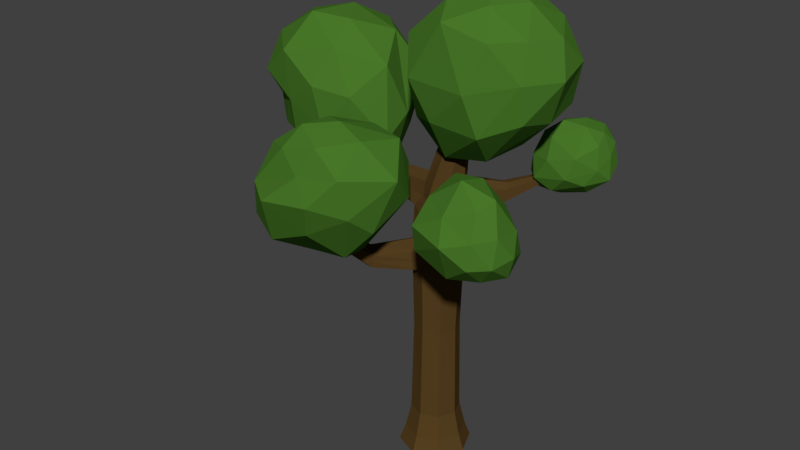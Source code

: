 # Source: tree.blend  (saved by Blender 2.77.0; exported with 4.5.12 LTS)
import bpy
from mathutils import Matrix  # noqa: F401  (used for matrix-valued properties, if any)

bpy.ops.wm.read_factory_settings(use_empty=True)
scene = bpy.context.scene
scene.name = 'Scene'

# ---- collections
col_collection_1 = bpy.data.collections.new('Collection 1'); scene.collection.children.link(col_collection_1)

# ---- materials (node trees are filled in below, after node groups)
mat_material_001 = bpy.data.materials.new('Material.001')
mat_material_001.alpha_threshold = 0.0
mat_material_001.diffuse_color = (0.1424, 0.06846, 0.01865, 1.0)
mat_material_001.roughness = 0.5
mat_leaves = bpy.data.materials.new('leaves')
mat_leaves.alpha_threshold = 0.0
mat_leaves.diffuse_color = (0.05338, 0.4869, 0.05069, 1.0)
mat_leaves.roughness = 0.5

# ---- material node trees
mat_material_001.use_nodes = True; mat_material_001.node_tree.nodes.clear()
_N = mat_material_001.node_tree.nodes; _L = mat_material_001.node_tree.links
n0 = _N.new('ShaderNodeOutputMaterial'); n0.name = 'Material Output'; n0.location = (300, 300)
n1 = _N.new('ShaderNodeBsdfDiffuse'); n1.name = 'Diffuse BSDF'; n1.location = (10, 300)
n1.inputs[0].default_value = (0.09463, 0.05222, 0.01506, 1.0)
_L.new(n1.outputs[0], n0.inputs[0])
n0.is_active_output = True
mat_leaves.use_nodes = True; mat_leaves.node_tree.nodes.clear()
_N = mat_leaves.node_tree.nodes; _L = mat_leaves.node_tree.links
n0 = _N.new('ShaderNodeOutputMaterial'); n0.name = 'Material Output'; n0.location = (300, 300)
n1 = _N.new('ShaderNodeBsdfDiffuse'); n1.name = 'Diffuse BSDF'; n1.location = (10, 300)
n1.inputs[0].default_value = (0.06541, 0.1845, 0.02203, 1.0)
_L.new(n1.outputs[0], n0.inputs[0])
n0.is_active_output = True

# ---- world
world_world = bpy.data.worlds.new('World'); scene.world = world_world
world_world.color = (0.05088, 0.05088, 0.05088)
world_world.use_sun_shadow = False
world_world.sun_shadow_jitter_overblur = 0.0
world_world.cycles.sampling_method = 'MANUAL'

# ---- meshes
me_cylinder_004 = bpy.data.meshes.new('Cylinder.004')
me_cylinder_004.from_pydata([(0.4386, 3.614, -0.09041), (1.46, 4.449, 0.2997), (0.3585, 4.338, 0.6855), (-0.2536, 4.401, -0.08896), (0.3679, 4.499, -0.9669), (1.459, 4.424, -0.8106), (1.113, 5.477, 0.6277), (-0.04473, 5.383, 0.6006), (-0.06633, 5.398, -0.644), (0.94, 5.454, -0.9402), (1.62, 5.431, -0.2385), (0.6996, 5.984, -0.1252), (0.3333, 3.747, 0.3195), (0.8759, 3.791, 0.1788), (1.04, 4.274, 0.6404), (1.533, 4.349, -0.2077), (1.005, 3.862, -0.4327), (0.05811, 3.813, -0.06027), (-0.1035, 4.21, 0.3632), (0.4066, 3.946, -0.5749), (-0.03126, 4.371, -0.6025), (0.9545, 4.343, -0.9858), (1.8, 4.986, -0.04525), (1.661, 5.06, -0.6662), (0.9182, 4.85, 0.8067), (1.474, 4.974, 0.3972), (-0.3035, 4.848, 0.2588), (0.0665, 4.873, 0.7564), (0.06949, 4.951, -0.9273), (-0.2938, 4.951, -0.4273), (1.27, 4.97, -1.034), (0.6573, 4.951, -1.118), (1.443, 5.477, 0.254), (0.5257, 5.642, 0.7213), (-0.1516, 5.406, 0.01379), (0.3992, 5.519, -0.9055), (1.35, 5.567, -0.6664), (0.9214, 5.818, 0.3141), (1.218, 5.818, -0.1289), (0.3063, 5.805, 0.304), (0.2368, 5.844, -0.4055), (0.8352, 5.933, -0.5509), (-1.002, 3.142, -0.2743), (-0.6454, 3.718, 0.2995), (-1.489, 3.332, 0.586), (-2.047, 3.166, -0.2281), (-1.858, 3.997, -0.9161), (-0.7333, 4.419, -0.6149), (-1.554, 4.381, 0.7708), (-2.221, 3.973, 0.5568), (-2.65, 4.211, -0.3265), (-2.016, 4.96, -0.7505), (-1.437, 5.176, 0.1229), (-2.557, 4.842, 0.2933), (-1.136, 3.126, 0.1817), (-0.8214, 3.254, -0.02219), (-1.043, 3.508, 0.5043), (-0.6207, 3.992, -0.08665), (-0.8431, 3.693, -0.4146), (-1.381, 3.16, -0.1757), (-1.407, 3.107, 0.4412), (-1.418, 3.527, -0.6282), (-2.086, 3.63, -0.6562), (-1.183, 4.136, -0.9284), (-0.7356, 4.695, 0.1914), (-1.033, 5.004, -0.3373), (-1.432, 3.758, 0.7132), (-1.034, 4.303, 0.6135), (-2.45, 3.554, 0.3762), (-2.029, 3.593, 0.6203), (-2.414, 4.151, -0.7499), (-2.485, 3.67, -0.282), (-1.535, 4.97, -0.8059), (-1.947, 4.622, -0.9414), (-1.398, 4.875, 0.4878), (-2.048, 4.056, 0.6816), (-2.768, 4.069, 0.1564), (-2.502, 4.682, -0.5942), (-1.771, 5.234, -0.3434), (-2.101, 4.759, 0.7178), (-1.946, 5.225, 0.2979), (-2.558, 4.371, 0.6036), (-2.868, 4.484, -0.03287), (-2.479, 5.046, -0.2864), (0.9682, 3.126, -0.8716), (1.644, 3.275, -0.9384), (1.193, 3.592, -0.7228), (0.8269, 3.6, -1.064), (0.9951, 3.289, -1.48), (1.481, 3.022, -1.413), (1.751, 3.825, -1.058), (1.219, 4.073, -1.025), (1.036, 3.811, -1.567), (1.447, 3.516, -1.728), (1.841, 3.491, -1.43), (1.567, 3.957, -1.509), (1.008, 3.293, -0.7269), (1.235, 3.143, -0.8088), (1.473, 3.387, -0.7378), (1.584, 3.107, -1.133), (1.22, 3.004, -1.095), (0.8465, 3.304, -0.9037), (0.9177, 3.589, -0.8209), (0.9537, 3.155, -1.167), (0.8453, 3.42, -1.282), (1.218, 3.079, -1.458), (1.856, 3.319, -1.234), (1.721, 3.246, -1.519), (1.561, 3.674, -0.8136), (1.773, 3.493, -1.033), (0.9467, 3.859, -1.029), (1.185, 3.885, -0.8263), (0.9628, 3.545, -1.576), (0.8744, 3.745, -1.353), (1.479, 3.229, -1.648), (1.194, 3.356, -1.669), (1.843, 3.661, -1.226), (1.541, 4.055, -1.05), (1.094, 3.98, -1.283), (1.228, 3.684, -1.72), (1.69, 3.517, -1.646), (1.693, 3.934, -1.279), (1.76, 3.763, -1.476), (1.418, 4.081, -1.269), (1.295, 3.958, -1.585), (1.555, 3.81, -1.682), (0.6667, 2.74, 0.5479), (1.317, 2.642, 0.9586), (0.7556, 2.727, 1.052), (0.5863, 3.108, 0.7449), (0.8625, 3.2, 0.4163), (1.304, 2.835, 0.4181), (1.596, 3.06, 1.545), (0.7765, 3.393, 1.529), (0.9514, 3.919, 0.9137), (1.535, 3.603, 0.6952), (1.93, 3.145, 1.047), (1.595, 3.761, 1.372), (0.6608, 2.7, 0.7184), (0.828, 2.635, 0.6611), (1.043, 2.581, 1.026), (1.272, 2.679, 0.6753), (0.8838, 2.746, 0.4621), (0.6001, 2.853, 0.6047), (0.5513, 2.886, 0.8783), (0.7358, 2.907, 0.4434), (0.671, 3.191, 0.5407), (1.042, 2.996, 0.3395), (1.816, 2.818, 0.9862), (1.762, 3.001, 0.6497), (1.203, 2.761, 1.393), (1.59, 2.78, 1.233), (0.5271, 3.242, 1.105), (0.7014, 2.98, 1.389), (0.8801, 3.576, 0.6087), (0.6565, 3.575, 0.8416), (1.463, 3.159, 0.419), (1.12, 3.374, 0.4225), (1.827, 3.073, 1.346), (1.283, 3.31, 1.667), (0.8061, 3.692, 1.243), (1.281, 3.907, 0.8059), (1.818, 3.398, 0.8463), (1.627, 3.412, 1.507), (1.831, 3.446, 1.263), (1.207, 3.626, 1.511), (1.256, 4.015, 1.212), (1.695, 3.861, 1.132), (-0.6747, 2.245, 0.9076), (0.149, 3.065, 1.517), (-0.8439, 2.534, 1.576), (-1.226, 2.476, 1.236), (-1.009, 3.441, 0.8467), (0.02201, 3.725, 0.6713), (-0.3002, 3.531, 2.23), (-1.499, 2.997, 1.924), (-1.358, 3.597, 1.423), (-0.8184, 4.297, 1.225), (-0.0373, 4.243, 1.503), (-0.9919, 4.035, 1.898), (-0.6514, 2.288, 0.8529), (-0.5812, 2.35, 0.8746), (-0.3147, 2.575, 1.536), (0.3037, 3.428, 1.008), (-0.3087, 3.031, 0.7946), (-0.6558, 2.292, 0.851), (-1.041, 2.373, 1.31), (-0.8677, 2.866, 0.7199), (-1.095, 2.837, 0.9771), (-0.5535, 3.608, 0.6712), (0.4146, 3.796, 1.359), (0.08042, 4.136, 0.9189), (-0.4682, 3.057, 2.068), (0.06517, 3.355, 1.881), (-1.377, 2.63, 1.625), (-1.175, 2.734, 1.982), (-1.203, 3.517, 1.121), (-1.381, 2.963, 1.331), (-0.422, 4.182, 0.8272), (-0.9157, 4.018, 0.9384), (0.008888, 3.901, 1.991), (-1.061, 3.414, 2.237), (-1.559, 3.189, 1.594), (-1.126, 4.086, 1.282), (-0.4848, 4.358, 1.386), (-0.63, 3.789, 2.043), (-0.4602, 4.162, 1.866), (-1.442, 3.487, 1.976), (-1.344, 3.971, 1.696), (-0.8674, 4.309, 1.653), (-1.99e-08, -1.0, -0.5257), (-0.01703, 2.688, -0.3572), (0.3717, -1.0, -0.3717), (0.2503, 2.675, -0.253), (0.5257, -1.0, 6.316e-08), (0.3415, 2.7, -0.01729), (0.3717, -1.0, 0.3717), (0.2347, 2.813, 0.2268), (-6.586e-08, -1.0, 0.5257), (-0.02745, 2.754, 0.3341), (-0.3717, -1.0, 0.3717), (-0.2248, 2.881, 0.2429), (-0.5257, -1.0, 3.391e-08), (-0.3013, 2.738, -0.006385), (-0.3717, -1.0, -0.3717), (-0.2212, 2.825, -0.2554), (0.979, 4.853, -0.05602), (1.013, 4.833, -0.03961), (1.027, 4.824, -1.844e-07), (1.013, 4.833, 0.03961), (0.979, 4.853, 0.05602), (0.9451, 4.874, 0.03961), (0.931, 4.882, -1.823e-07), (0.9451, 4.874, -0.03961), (0.0597, 3.883, 0.006201), (0.1082, 3.849, -0.1395), (0.3737, 3.742, -0.1428), (0.4351, 3.731, 0.001499), (0.2565, 3.824, 0.2089), (0.1211, 3.873, 0.1505), (0.2383, 3.791, -0.2012), (0.3866, 3.765, 0.1471), (-3.273e-08, -0.405, -0.3558), (0.2516, -0.405, -0.2516), (0.3558, -0.405, 2.845e-08), (0.2516, -0.405, 0.2516), (-6.384e-08, -0.405, 0.3558), (-0.2516, -0.405, 0.2516), (-0.3558, -0.405, 8.659e-09), (-0.2516, -0.405, -0.2516), (-0.09119, 3.222, -0.2013), (0.3959, 3.214, -0.0006735), (-0.08688, 3.243, 0.1898), (0.08951, 3.236, -0.2822), (0.3185, 3.248, 0.1955), (-0.1548, 3.31, -0.006286), (0.3088, 3.275, -0.1976), (0.1052, 3.298, 0.2734), (-1.869, 3.429, 0.04327), (-1.885, 3.418, 0.007446), (-1.869, 3.429, -0.02927), (-1.832, 3.514, -0.02383), (-1.832, 3.515, 0.03349), (-1.846, 3.527, 0.005462), (-0.7693, 2.929, 0.08945), (-0.8346, 2.835, -0.0635), (-0.6801, 3.182, 0.06019), (-0.7694, 2.924, -0.2308), (-0.6696, 3.154, -0.2027), (-0.7234, 3.243, -0.09832), (0.002, 2.391, -0.3543), (0.2503, 2.38, -0.2534), (0.3394, 2.39, -0.01737), (0.2294, 2.338, 0.2267), (-0.01093, 2.435, 0.3378), (-0.2529, 2.429, 0.2496), (-0.3487, 2.345, 0.002756), (-0.2521, 2.406, -0.2495), (1.162, 3.217, 0.9152), (1.145, 3.233, 0.9542), (1.105, 3.22, 0.9707), (1.162, 3.17, 0.9153), (1.145, 3.163, 0.9543), (1.105, 3.173, 0.9708), (0.6576, 2.757, 0.5323), (0.7151, 2.617, 0.3831), (0.4775, 2.417, 0.6159), (0.4851, 2.649, 0.61), (0.7091, 2.396, 0.3871), (0.6445, 2.403, 0.5421), (1.206, 3.329, -1.032), (-0.09424, 2.985, -0.2403), (0.3751, 2.959, -0.003354), (-0.09413, 3.038, 0.2213), (0.03937, 2.977, -0.3166), (0.2815, 3.035, 0.2152), (0.2792, 2.879, -0.2251), (0.04038, 3.032, 0.306), (-1.851, 3.472, -0.02629), (-1.851, 3.473, 0.03865), (-1.865, 3.473, 0.006527), (-0.7161, 3.033, -0.2073), (-0.7132, 3.057, 0.07897), (1.156, 3.334, -1.083), (1.191, 3.342, -1.068), (1.202, 3.281, -1.032), (1.146, 3.287, -1.089), (1.185, 3.269, -1.073), (0.6739, 2.906, -0.6166), (0.7383, 2.949, -0.4617), (0.7519, 3.13, -0.4614), (0.6948, 3.18, -0.598), (0.5614, 3.15, -0.654), (0.5239, 2.971, -0.6783), (0.2506, 2.311, -0.2531), (0.344, 2.316, -0.01258), (0.2341, 2.266, 0.2319), (-0.003674, 2.295, 0.3472), (-0.2491, 2.364, 0.2509), (-0.347, 2.255, 0.003882), (-0.2484, 2.33, -0.2485), (0.002403, 2.318, -0.3541), (0.2514, 2.089, -0.2514), (0.354, 2.092, -0.001921), (0.2454, 2.038, 0.2454), (-0.001092, 2.143, 0.3538), (-0.4675, 2.253, 0.818), (-0.348, 2.115, 0.004383), (-0.2497, 2.099, -0.2485), (0.0006854, 2.093, -0.3543), (0.2513, 1.886, -0.2515), (0.3558, 1.888, -7.179e-08), (0.2512, 1.837, 0.2515), (0.0008628, 1.993, 0.3525), (-0.2471, 1.931, 0.2447), (-0.3497, 2.022, 0.004068), (-0.252, 1.883, -0.2493), (-0.0004426, 1.885, -0.3548), (-0.8026, 2.775, 1.445), (-0.8671, 2.798, 1.414), (-0.9005, 2.765, 1.354), (-0.8086, 2.743, 1.452), (-0.8765, 2.747, 1.425), (-0.9068, 2.732, 1.361), (-0.8143, 2.71, 1.459), (-0.8843, 2.7, 1.434), (-0.9112, 2.71, 1.366), (-0.6283, 2.318, 0.7613), (-0.7522, 2.056, 0.5452), (-0.6679, 2.008, 0.7309), (-0.7438, 2.127, 0.5487), (-0.7324, 2.23, 0.553), (-0.4774, 2.155, 0.814), (-0.4877, 2.053, 0.8051), (0.3116, -0.7659, -0.3116), (0.4407, -0.7659, 4.858e-08), (0.3116, -0.7659, 0.3116), (-6.485e-08, -0.7659, 0.4407), (-0.3116, -0.7659, 0.3116), (-0.4407, -0.7659, 2.406e-08), (-0.3116, -0.7659, -0.3116), (-2.632e-08, -0.7659, -0.4407), (0.2315, 0.9981, -0.2316), (0.3277, 0.9993, -1.749e-05), (0.2315, 0.9701, 0.2316), (0.0005452, 1.058, 0.3257), (-0.2291, 1.023, 0.2278), (-0.3241, 1.075, 0.002274), (-0.2319, 0.9963, -0.2304), (-0.0001901, 0.9971, -0.3271)], [], [(0, 13, 12), (1, 13, 15), (0, 12, 17), (0, 17, 19), (0, 19, 16), (1, 15, 22), (2, 14, 24), (3, 18, 26), (4, 20, 28), (5, 21, 30), (1, 22, 25), (2, 24, 27), (3, 26, 29), (4, 28, 31), (5, 30, 23), (6, 32, 37), (7, 33, 39), (8, 34, 40), (9, 35, 41), (10, 36, 38), (38, 41, 11), (38, 36, 41), (36, 9, 41), (41, 40, 11), (41, 35, 40), (35, 8, 40), (40, 39, 11), (40, 34, 39), (34, 7, 39), (39, 37, 11), (39, 33, 37), (33, 6, 37), (37, 38, 11), (37, 32, 38), (32, 10, 38), (23, 36, 10), (23, 30, 36), (30, 9, 36), (31, 35, 9), (31, 28, 35), (28, 8, 35), (29, 34, 8), (29, 26, 34), (26, 7, 34), (27, 33, 7), (27, 24, 33), (24, 6, 33), (25, 32, 6), (25, 22, 32), (22, 10, 32), (30, 31, 9), (30, 21, 31), (21, 4, 31), (28, 29, 8), (28, 20, 29), (20, 3, 29), (26, 27, 7), (26, 18, 27), (18, 2, 27), (24, 25, 6), (24, 14, 25), (14, 1, 25), (22, 23, 10), (22, 15, 23), (15, 5, 23), (16, 21, 5), (16, 19, 21), (19, 4, 21), (19, 20, 4), (19, 17, 20), (17, 3, 20), (17, 18, 3), (17, 12, 18), (12, 2, 18), (15, 16, 5), (15, 13, 16), (13, 0, 16), (12, 14, 2), (12, 13, 14), (13, 1, 14), (42, 55, 54), (43, 55, 57), (42, 54, 59), (42, 59, 61), (42, 61, 58), (43, 57, 64), (44, 56, 66), (45, 60, 68), (46, 62, 70), (47, 63, 72), (43, 64, 67), (44, 66, 69), (45, 68, 71), (46, 70, 73), (47, 72, 65), (48, 74, 79), (49, 75, 81), (50, 76, 82), (51, 77, 83), (52, 78, 80), (80, 83, 53), (80, 78, 83), (78, 51, 83), (83, 82, 53), (83, 77, 82), (77, 50, 82), (82, 81, 53), (82, 76, 81), (76, 49, 81), (81, 79, 53), (81, 75, 79), (75, 48, 79), (79, 80, 53), (79, 74, 80), (74, 52, 80), (65, 78, 52), (65, 72, 78), (72, 51, 78), (73, 77, 51), (73, 70, 77), (70, 50, 77), (71, 76, 50), (71, 68, 76), (68, 49, 76), (69, 75, 49), (69, 66, 75), (66, 48, 75), (67, 74, 48), (67, 64, 74), (64, 52, 74), (72, 73, 51), (72, 63, 73), (63, 46, 73), (70, 71, 50), (70, 62, 71), (62, 45, 71), (68, 69, 49), (68, 60, 69), (60, 44, 69), (66, 67, 48), (66, 56, 67), (56, 43, 67), (64, 65, 52), (64, 57, 65), (57, 47, 65), (58, 63, 47), (58, 61, 63), (61, 46, 63), (61, 62, 46), (61, 59, 62), (59, 45, 62), (59, 60, 45), (59, 54, 60), (54, 44, 60), (57, 58, 47), (57, 55, 58), (55, 42, 58), (54, 56, 44), (54, 55, 56), (55, 43, 56), (84, 97, 96), (85, 97, 99), (84, 96, 101), (84, 101, 103), (84, 103, 100), (85, 99, 106), (86, 98, 108), (87, 102, 110), (88, 104, 112), (89, 105, 114), (85, 106, 109), (86, 108, 111), (87, 110, 113), (88, 112, 115), (89, 114, 107), (90, 116, 121), (91, 117, 123), (92, 118, 124), (93, 119, 125), (94, 120, 122), (122, 125, 95), (122, 120, 125), (120, 93, 125), (125, 124, 95), (125, 119, 124), (119, 92, 124), (124, 123, 95), (124, 118, 123), (118, 91, 123), (123, 121, 95), (123, 117, 121), (117, 90, 121), (121, 122, 95), (121, 116, 122), (116, 94, 122), (107, 120, 94), (107, 114, 120), (114, 93, 120), (115, 119, 93), (115, 112, 119), (112, 92, 119), (113, 118, 92), (113, 110, 118), (110, 91, 118), (111, 117, 91), (111, 108, 117), (108, 90, 117), (109, 116, 90), (109, 106, 116), (106, 94, 116), (114, 115, 93), (114, 105, 115), (105, 88, 115), (112, 113, 92), (112, 104, 113), (104, 87, 113), (110, 111, 91), (110, 102, 111), (102, 86, 111), (108, 109, 90), (108, 98, 109), (98, 85, 109), (106, 107, 94), (106, 99, 107), (99, 89, 107), (100, 105, 89), (100, 103, 105), (103, 88, 105), (103, 104, 88), (103, 101, 104), (101, 87, 104), (101, 102, 87), (101, 96, 102), (96, 86, 102), (99, 100, 89), (99, 97, 100), (97, 84, 100), (96, 98, 86), (96, 97, 98), (97, 85, 98), (126, 139, 138), (127, 139, 141), (126, 138, 143), (126, 143, 145), (126, 145, 142), (127, 141, 148), (128, 140, 150), (129, 144, 152), (130, 146, 154), (131, 147, 156), (127, 148, 151), (128, 150, 153), (129, 152, 155), (130, 154, 157), (131, 156, 149), (132, 158, 163), (133, 159, 165), (134, 160, 166), (135, 161, 167), (136, 162, 164), (164, 167, 137), (164, 162, 167), (162, 135, 167), (167, 166, 137), (167, 161, 166), (161, 134, 166), (166, 165, 137), (166, 160, 165), (160, 133, 165), (165, 163, 137), (165, 159, 163), (159, 132, 163), (163, 164, 137), (163, 158, 164), (158, 136, 164), (149, 162, 136), (149, 156, 162), (156, 135, 162), (157, 161, 135), (157, 154, 161), (154, 134, 161), (155, 160, 134), (155, 152, 160), (152, 133, 160), (153, 159, 133), (153, 150, 159), (150, 132, 159), (151, 158, 132), (151, 148, 158), (148, 136, 158), (156, 157, 135), (156, 147, 157), (147, 130, 157), (154, 155, 134), (154, 146, 155), (146, 129, 155), (152, 153, 133), (152, 144, 153), (144, 128, 153), (150, 151, 132), (150, 140, 151), (140, 127, 151), (148, 149, 136), (148, 141, 149), (141, 131, 149), (142, 147, 131), (142, 145, 147), (145, 130, 147), (145, 146, 130), (145, 143, 146), (143, 129, 146), (143, 144, 129), (143, 138, 144), (138, 128, 144), (141, 142, 131), (141, 139, 142), (139, 126, 142), (138, 140, 128), (138, 139, 140), (139, 127, 140), (168, 181, 180), (169, 181, 183), (168, 180, 185), (168, 185, 187), (168, 187, 184), (169, 183, 190), (170, 182, 192), (171, 186, 194), (172, 188, 196), (173, 189, 198), (169, 190, 193), (170, 192, 195), (171, 194, 197), (172, 196, 199), (173, 198, 191), (174, 200, 205), (175, 201, 207), (176, 202, 208), (177, 203, 209), (178, 204, 206), (206, 209, 179), (206, 204, 209), (204, 177, 209), (209, 208, 179), (209, 203, 208), (203, 176, 208), (208, 207, 179), (208, 202, 207), (202, 175, 207), (207, 205, 179), (207, 201, 205), (201, 174, 205), (205, 206, 179), (205, 200, 206), (200, 178, 206), (191, 204, 178), (191, 198, 204), (198, 177, 204), (199, 203, 177), (199, 196, 203), (196, 176, 203), (197, 202, 176), (197, 194, 202), (194, 175, 202), (195, 201, 175), (195, 192, 201), (192, 174, 201), (193, 200, 174), (193, 190, 200), (190, 178, 200), (198, 199, 177), (198, 189, 199), (189, 172, 199), (196, 197, 176), (196, 188, 197), (188, 171, 197), (194, 195, 175), (194, 186, 195), (186, 170, 195), (192, 193, 174), (192, 182, 193), (182, 169, 193), (190, 191, 178), (190, 183, 191), (183, 173, 191), (184, 189, 173), (184, 187, 189), (187, 172, 189), (187, 188, 172), (187, 185, 188), (185, 171, 188), (185, 186, 171), (185, 180, 186), (180, 170, 186), (183, 184, 173), (183, 181, 184), (181, 168, 184), (180, 182, 170), (180, 181, 182), (181, 169, 182), (270, 211, 213, 271), (271, 213, 215, 272), (287, 286, 283, 280), (285, 284, 279, 278), (274, 219, 221, 275), (275, 221, 223, 276), (235, 234, 232, 233), (276, 223, 225, 277), (277, 225, 211, 270), (210, 212, 214, 216, 218, 220, 222, 224), (227, 226, 233, 232, 231, 230, 229, 228), (237, 236, 227, 228), (239, 238, 230, 231), (240, 235, 233, 226), (236, 240, 226, 227), (241, 237, 228, 229), (234, 239, 231, 232), (238, 241, 229, 230), (257, 254, 241, 238), (255, 252, 239, 234), (254, 251, 237, 241), (256, 253, 240, 236), (253, 250, 235, 240), (252, 257, 238, 239), (251, 256, 236, 237), (250, 255, 234, 235), (360, 249, 242, 361), (359, 248, 249, 360), (358, 247, 248, 359), (357, 246, 247, 358), (356, 245, 246, 357), (355, 244, 245, 356), (354, 243, 244, 355), (361, 242, 243, 354), (302, 266, 262, 299), (311, 310, 290, 304), (293, 297, 257, 252), (294, 291, 250, 253), (309, 308, 307, 305), (295, 292, 251, 254), (265, 264, 258, 259), (297, 295, 254, 257), (298, 300, 263, 261), (300, 299, 262, 263), (301, 267, 260, 298), (266, 269, 263, 262), (267, 265, 259, 260), (269, 268, 261, 263), (255, 250, 268, 269), (225, 223, 265, 267), (252, 255, 269, 266), (291, 225, 267, 301), (223, 221, 264, 265), (293, 252, 266, 302), (320, 277, 270, 321), (319, 276, 277, 320), (318, 275, 276, 319), (317, 274, 275, 318), (316, 273, 274, 317), (315, 272, 273, 316), (314, 271, 272, 315), (321, 270, 271, 314), (281, 278, 279, 282), (282, 279, 280, 283), (289, 288, 281, 282), (288, 285, 278, 281), (284, 287, 280, 279), (286, 289, 282, 283), (274, 273, 289, 286), (217, 219, 287, 284), (272, 215, 285, 288), (273, 272, 288, 289), (215, 217, 284, 285), (219, 274, 286, 287), (221, 293, 302, 264), (250, 291, 301, 268), (268, 301, 298, 261), (259, 258, 299, 300), (260, 259, 300, 298), (219, 217, 295, 297), (217, 215, 292, 295), (213, 211, 294, 296), (211, 225, 291, 294), (221, 219, 297, 293), (215, 213, 296, 292), (264, 302, 299, 258), (305, 307, 304, 290), (307, 306, 303, 304), (313, 312, 303, 306), (310, 309, 305, 290), (308, 313, 306, 307), (312, 311, 304, 303), (253, 256, 311, 312), (296, 294, 313, 308), (251, 292, 309, 310), (294, 253, 312, 313), (292, 296, 308, 309), (256, 251, 310, 311), (329, 321, 314, 322), (322, 314, 315, 323), (323, 315, 316, 324), (324, 316, 317, 325), (352, 326, 338, 341), (351, 350, 343, 340), (327, 319, 320, 328), (328, 320, 321, 329), (336, 328, 329, 337), (335, 327, 328, 336), (326, 347, 339, 338), (348, 349, 345, 346), (332, 324, 325, 333), (331, 323, 324, 332), (330, 322, 323, 331), (337, 329, 322, 330), (369, 337, 330, 362), (362, 330, 331, 363), (363, 331, 332, 364), (364, 332, 333, 365), (365, 333, 334, 366), (366, 334, 335, 367), (367, 335, 336, 368), (368, 336, 337, 369), (341, 338, 339, 342), (342, 339, 340, 343), (345, 342, 343, 346), (344, 341, 342, 345), (350, 348, 346, 343), (353, 352, 341, 344), (347, 351, 340, 339), (349, 353, 344, 345), (334, 333, 353, 349), (318, 319, 351, 347), (333, 325, 352, 353), (327, 335, 348, 350), (335, 334, 349, 348), (317, 318, 347, 326), (319, 327, 350, 351), (325, 317, 326, 352), (210, 361, 354, 212), (212, 354, 355, 214), (214, 355, 356, 216), (216, 356, 357, 218), (218, 357, 358, 220), (220, 358, 359, 222), (222, 359, 360, 224), (224, 360, 361, 210), (249, 368, 369, 242), (248, 367, 368, 249), (247, 366, 367, 248), (246, 365, 366, 247), (245, 364, 365, 246), (244, 363, 364, 245), (243, 362, 363, 244), (242, 369, 362, 243)])
me_cylinder_004.polygons.foreach_set('material_index', [1, 1, 1, 1, 1, 1, 1, 1, 1, 1, 1, 1, 1, 1, 1, 1, 1, 1, 1, 1, 1, 1, 1, 1, 1, 1, 1, 1, 1, 1, 1, 1, 1, 1, 1, 1, 1, 1, 1, 1, 1, 1, 1, 1, 1, 1, 1, 1, 1, 1, 1, 1, 1, 1, 1, 1, 1, 1, 1, 1, 1, 1, 1, 1, 1, 1, 1, 1, 1, 1, 1, 1, 1, 1, 1, 1, 1, 1, 1, 1, 1, 1, 1, 1, 1, 1, 1, 1, 1, 1, 1, 1, 1, 1, 1, 1, 1, 1, 1, 1, 1, 1, 1, 1, 1, 1, 1, 1, 1, 1, 1, 1, 1, 1, 1, 1, 1, 1, 1, 1, 1, 1, 1, 1, 1, 1, 1, 1, 1, 1, 1, 1, 1, 1, 1, 1, 1, 1, 1, 1, 1, 1, 1, 1, 1, 1, 1, 1, 1, 1, 1, 1, 1, 1, 1, 1, 1, 1, 1, 1, 1, 1, 1, 1, 1, 1, 1, 1, 1, 1, 1, 1, 1, 1, 1, 1, 1, 1, 1, 1, 1, 1, 1, 1, 1, 1, 1, 1, 1, 1, 1, 1, 1, 1, 1, 1, 1, 1, 1, 1, 1, 1, 1, 1, 1, 1, 1, 1, 1, 1, 1, 1, 1, 1, 1, 1, 1, 1, 1, 1, 1, 1, 1, 1, 1, 1, 1, 1, 1, 1, 1, 1, 1, 1, 1, 1, 1, 1, 1, 1, 1, 1, 1, 1, 1, 1, 1, 1, 1, 1, 1, 1, 1, 1, 1, 1, 1, 1, 1, 1, 1, 1, 1, 1, 1, 1, 1, 1, 1, 1, 1, 1, 1, 1, 1, 1, 1, 1, 1, 1, 1, 1, 1, 1, 1, 1, 1, 1, 1, 1, 1, 1, 1, 1, 1, 1, 1, 1, 1, 1, 1, 1, 1, 1, 1, 1, 1, 1, 1, 1, 1, 1, 1, 1, 1, 1, 1, 1, 1, 1, 1, 1, 1, 1, 1, 1, 1, 1, 1, 1, 1, 1, 1, 1, 1, 1, 1, 1, 1, 1, 1, 1, 1, 1, 1, 1, 1, 1, 1, 1, 1, 1, 1, 1, 1, 1, 1, 1, 1, 1, 1, 1, 1, 1, 1, 1, 1, 1, 1, 1, 1, 1, 1, 1, 1, 1, 1, 1, 1, 1, 1, 1, 1, 1, 1, 1, 1, 1, 1, 1, 1, 1, 1, 1, 1, 1, 1, 1, 1, 1, 0, 0, 0, 0, 0, 0, 0, 0, 0, 0, 0, 0, 0, 0, 0, 0, 0, 0, 0, 0, 0, 0, 0, 0, 0, 0, 0, 0, 0, 0, 0, 0, 0, 0, 0, 0, 0, 0, 0, 0, 0, 0, 0, 0, 0, 0, 0, 0, 0, 0, 0, 0, 0, 0, 0, 0, 0, 0, 0, 0, 0, 0, 0, 0, 0, 0, 0, 0, 0, 0, 0, 0, 0, 0, 0, 0, 0, 0, 0, 0, 0, 0, 0, 0, 0, 0, 0, 0, 0, 0, 0, 0, 0, 0, 0, 0, 0, 0, 0, 0, 0, 0, 0, 0, 0, 0, 0, 0, 0, 0, 0, 0, 0, 0, 0, 0, 0, 0, 0, 0, 0, 0, 0, 0, 0, 0, 0, 0, 0, 0, 0, 0, 0, 0, 0, 0, 0, 0, 0, 0, 0, 0, 0, 0, 0, 0, 0, 0, 0, 0, 0, 0, 0, 0])
me_cylinder_004.materials.append(mat_material_001)
me_cylinder_004.materials.append(mat_leaves)
me_cylinder_004.use_remesh_preserve_volume = False
me_cylinder_004.use_remesh_preserve_attributes = False
me_cylinder_004.use_mirror_vertex_groups = False
me_cylinder_004.update()

# ---- objects
ob_cylinder_002 = bpy.data.objects.new('Cylinder.002', me_cylinder_004)

# ---- transforms, parenting, visibility, modifiers, constraints
ob_cylinder_002.location = (-0.6423, 0.02722, 1.002)
ob_cylinder_002.rotation_euler = (1.571, 0.0, 0.0)
ob_cylinder_002.lineart.crease_threshold = 0.0

# ---- collection membership
col_collection_1.objects.link(ob_cylinder_002)

# ---- scene / render settings (as saved in the file)
scene.frame_start = 1; scene.frame_end = 250; scene.frame_set(0)
scene.render.engine = 'CYCLES'
scene.render.resolution_percentage = 50
scene.render.dither_intensity = 0.0
scene.cycles.use_denoising = False
scene.cycles.samples = 128
scene.cycles.sampling_pattern = 'TABULATED_SOBOL'
scene.cycles.light_sampling_threshold = 0.0
scene.cycles.use_adaptive_sampling = False
scene.cycles.use_light_tree = False
scene.cycles.blur_glossy = 0.0
scene.cycles.sample_clamp_indirect = 0.0
scene.view_settings.view_transform = 'Standard'
bpy.context.view_layer.update()

# ---- added for rendering (the .blend has no active camera and no usable light): camera, sun
cam_auto = bpy.data.cameras.new('AutoCamera')
cam_auto.lens = 50.0
cam_auto.sensor_width = 36.0
cam_auto.clip_end = 1000.0
ob_auto_camera = bpy.data.objects.new('AutoCamera', cam_auto)
scene.collection.objects.link(ob_auto_camera)
ob_auto_camera.location = (7.54357, -10.6136, 10.418)
ob_auto_camera.rotation_euler = (1.09748, -7.21219e-08, 0.694738)
scene.camera = ob_auto_camera
light_auto_sun = bpy.data.lights.new('AutoSun', 'SUN')
light_auto_sun.energy = 3.0
light_auto_sun.angle = 0.0523599
ob_auto_sun = bpy.data.objects.new('AutoSun', light_auto_sun)
scene.collection.objects.link(ob_auto_sun)
ob_auto_sun.rotation_euler = (0.872665, 0.174533, 0.523599)
bpy.context.view_layer.update()
